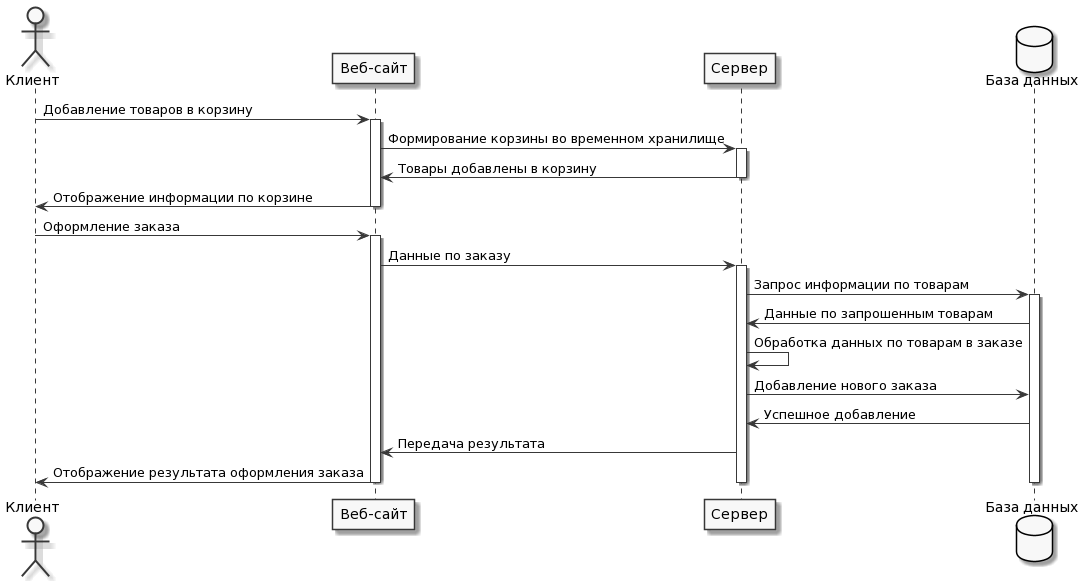

The diagram above was rendered by PlantUML. Its source (embedded in the PNG):
@startuml
skinparam monochrome true

actor Клиент as user
participant "Веб-сайт" as web
participant "Сервер" as serv
database "База данных" as base

user -> web : Добавление товаров в корзину
activate web
web -> serv : Формирование корзины во временном хранилище
activate serv
serv -> web : Товары добавлены в корзину
deactivate serv
web -> user : Отображение информации по корзине 
deactivate web

user -> web : Оформление заказа
activate web
web -> serv : Данные по заказу
activate serv
serv -> base : Запрос информации по товарам
activate base
base -> serv : Данные по запрошенным товарам
serv -> serv : Обработка данных по товарам в заказе
serv -> base : Добавление нового заказа
base -> serv : Успешное добавление
serv -> web : Передача результата
web -> user : Отображение результата оформления заказа
deactivate base
deactivate serv
deactivate web
@enduml